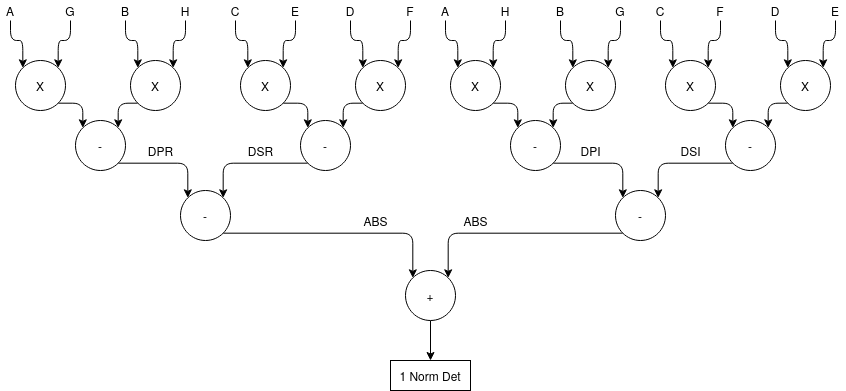

The diagram above was exported from draw.io. Its source (the exported page's mxGraphModel, read from the mxfile embedded in the PNG):
<mxGraphModel dx="1240" dy="649" grid="1" gridSize="10" guides="1" tooltips="1" connect="1" arrows="1" fold="1" page="1" pageScale="1" pageWidth="850" pageHeight="1100" math="0" shadow="0">
  <root>
    <mxCell id="0" />
    <mxCell id="1" parent="0" />
    <mxCell id="D-Q3n-8ianRpLx5K1nwU-28" style="edgeStyle=orthogonalEdgeStyle;rounded=1;orthogonalLoop=1;jettySize=auto;html=1;exitX=1;exitY=1;exitDx=0;exitDy=0;entryX=0;entryY=0;entryDx=0;entryDy=0;" edge="1" parent="1" source="D-Q3n-8ianRpLx5K1nwU-2" target="D-Q3n-8ianRpLx5K1nwU-26">
      <mxGeometry relative="1" as="geometry" />
    </mxCell>
    <mxCell id="D-Q3n-8ianRpLx5K1nwU-2" value="X" style="ellipse;whiteSpace=wrap;html=1;aspect=fixed;" vertex="1" parent="1">
      <mxGeometry x="70" y="180" width="50" height="50" as="geometry" />
    </mxCell>
    <mxCell id="D-Q3n-8ianRpLx5K1nwU-12" style="edgeStyle=orthogonalEdgeStyle;orthogonalLoop=1;jettySize=auto;html=1;exitX=0.5;exitY=1;exitDx=0;exitDy=0;entryX=0;entryY=0;entryDx=0;entryDy=0;rounded=1;" edge="1" parent="1" source="D-Q3n-8ianRpLx5K1nwU-3" target="D-Q3n-8ianRpLx5K1nwU-2">
      <mxGeometry relative="1" as="geometry" />
    </mxCell>
    <mxCell id="D-Q3n-8ianRpLx5K1nwU-3" value="A" style="text;html=1;strokeColor=none;fillColor=none;align=center;verticalAlign=middle;whiteSpace=wrap;rounded=0;" vertex="1" parent="1">
      <mxGeometry x="55" y="120" width="20" height="20" as="geometry" />
    </mxCell>
    <mxCell id="D-Q3n-8ianRpLx5K1nwU-13" style="edgeStyle=orthogonalEdgeStyle;rounded=1;orthogonalLoop=1;jettySize=auto;html=1;exitX=0.5;exitY=1;exitDx=0;exitDy=0;entryX=1;entryY=0;entryDx=0;entryDy=0;" edge="1" parent="1" source="D-Q3n-8ianRpLx5K1nwU-4" target="D-Q3n-8ianRpLx5K1nwU-2">
      <mxGeometry relative="1" as="geometry" />
    </mxCell>
    <mxCell id="D-Q3n-8ianRpLx5K1nwU-4" value="G" style="text;html=1;strokeColor=none;fillColor=none;align=center;verticalAlign=middle;whiteSpace=wrap;rounded=0;" vertex="1" parent="1">
      <mxGeometry x="115" y="120" width="20" height="20" as="geometry" />
    </mxCell>
    <mxCell id="D-Q3n-8ianRpLx5K1nwU-14" style="edgeStyle=orthogonalEdgeStyle;rounded=1;orthogonalLoop=1;jettySize=auto;html=1;exitX=0.5;exitY=1;exitDx=0;exitDy=0;entryX=0;entryY=0;entryDx=0;entryDy=0;" edge="1" parent="1" source="D-Q3n-8ianRpLx5K1nwU-5" target="D-Q3n-8ianRpLx5K1nwU-10">
      <mxGeometry relative="1" as="geometry" />
    </mxCell>
    <mxCell id="D-Q3n-8ianRpLx5K1nwU-5" value="B" style="text;html=1;strokeColor=none;fillColor=none;align=center;verticalAlign=middle;whiteSpace=wrap;rounded=0;" vertex="1" parent="1">
      <mxGeometry x="170" y="120" width="20" height="20" as="geometry" />
    </mxCell>
    <mxCell id="D-Q3n-8ianRpLx5K1nwU-15" style="edgeStyle=orthogonalEdgeStyle;rounded=1;orthogonalLoop=1;jettySize=auto;html=1;exitX=0.5;exitY=1;exitDx=0;exitDy=0;entryX=1;entryY=0;entryDx=0;entryDy=0;" edge="1" parent="1" source="D-Q3n-8ianRpLx5K1nwU-6" target="D-Q3n-8ianRpLx5K1nwU-10">
      <mxGeometry relative="1" as="geometry" />
    </mxCell>
    <mxCell id="D-Q3n-8ianRpLx5K1nwU-6" value="H" style="text;html=1;strokeColor=none;fillColor=none;align=center;verticalAlign=middle;whiteSpace=wrap;rounded=0;" vertex="1" parent="1">
      <mxGeometry x="230" y="120" width="20" height="20" as="geometry" />
    </mxCell>
    <mxCell id="D-Q3n-8ianRpLx5K1nwU-30" style="edgeStyle=orthogonalEdgeStyle;rounded=1;orthogonalLoop=1;jettySize=auto;html=1;exitX=0;exitY=1;exitDx=0;exitDy=0;entryX=1;entryY=0;entryDx=0;entryDy=0;" edge="1" parent="1" source="D-Q3n-8ianRpLx5K1nwU-10" target="D-Q3n-8ianRpLx5K1nwU-26">
      <mxGeometry relative="1" as="geometry" />
    </mxCell>
    <mxCell id="D-Q3n-8ianRpLx5K1nwU-10" value="X" style="ellipse;whiteSpace=wrap;html=1;aspect=fixed;" vertex="1" parent="1">
      <mxGeometry x="185" y="180" width="50" height="50" as="geometry" />
    </mxCell>
    <mxCell id="D-Q3n-8ianRpLx5K1nwU-31" style="edgeStyle=orthogonalEdgeStyle;rounded=1;orthogonalLoop=1;jettySize=auto;html=1;exitX=1;exitY=1;exitDx=0;exitDy=0;entryX=0;entryY=0;entryDx=0;entryDy=0;" edge="1" parent="1" source="D-Q3n-8ianRpLx5K1nwU-16" target="D-Q3n-8ianRpLx5K1nwU-27">
      <mxGeometry relative="1" as="geometry" />
    </mxCell>
    <mxCell id="D-Q3n-8ianRpLx5K1nwU-16" value="X" style="ellipse;whiteSpace=wrap;html=1;aspect=fixed;" vertex="1" parent="1">
      <mxGeometry x="505" y="180" width="50" height="50" as="geometry" />
    </mxCell>
    <mxCell id="D-Q3n-8ianRpLx5K1nwU-17" style="edgeStyle=orthogonalEdgeStyle;orthogonalLoop=1;jettySize=auto;html=1;exitX=0.5;exitY=1;exitDx=0;exitDy=0;entryX=0;entryY=0;entryDx=0;entryDy=0;rounded=1;" edge="1" parent="1" source="D-Q3n-8ianRpLx5K1nwU-18" target="D-Q3n-8ianRpLx5K1nwU-16">
      <mxGeometry relative="1" as="geometry" />
    </mxCell>
    <mxCell id="D-Q3n-8ianRpLx5K1nwU-18" value="A" style="text;html=1;strokeColor=none;fillColor=none;align=center;verticalAlign=middle;whiteSpace=wrap;rounded=0;" vertex="1" parent="1">
      <mxGeometry x="490" y="120" width="20" height="20" as="geometry" />
    </mxCell>
    <mxCell id="D-Q3n-8ianRpLx5K1nwU-19" style="edgeStyle=orthogonalEdgeStyle;rounded=1;orthogonalLoop=1;jettySize=auto;html=1;exitX=0.5;exitY=1;exitDx=0;exitDy=0;entryX=1;entryY=0;entryDx=0;entryDy=0;" edge="1" parent="1" source="D-Q3n-8ianRpLx5K1nwU-20" target="D-Q3n-8ianRpLx5K1nwU-16">
      <mxGeometry relative="1" as="geometry" />
    </mxCell>
    <mxCell id="D-Q3n-8ianRpLx5K1nwU-20" value="H" style="text;html=1;strokeColor=none;fillColor=none;align=center;verticalAlign=middle;whiteSpace=wrap;rounded=0;" vertex="1" parent="1">
      <mxGeometry x="550" y="120" width="20" height="20" as="geometry" />
    </mxCell>
    <mxCell id="D-Q3n-8ianRpLx5K1nwU-21" style="edgeStyle=orthogonalEdgeStyle;rounded=1;orthogonalLoop=1;jettySize=auto;html=1;exitX=0.5;exitY=1;exitDx=0;exitDy=0;entryX=0;entryY=0;entryDx=0;entryDy=0;" edge="1" parent="1" source="D-Q3n-8ianRpLx5K1nwU-22" target="D-Q3n-8ianRpLx5K1nwU-25">
      <mxGeometry relative="1" as="geometry" />
    </mxCell>
    <mxCell id="D-Q3n-8ianRpLx5K1nwU-22" value="B" style="text;html=1;strokeColor=none;fillColor=none;align=center;verticalAlign=middle;whiteSpace=wrap;rounded=0;" vertex="1" parent="1">
      <mxGeometry x="605" y="120" width="20" height="20" as="geometry" />
    </mxCell>
    <mxCell id="D-Q3n-8ianRpLx5K1nwU-23" style="edgeStyle=orthogonalEdgeStyle;rounded=1;orthogonalLoop=1;jettySize=auto;html=1;exitX=0.5;exitY=1;exitDx=0;exitDy=0;entryX=1;entryY=0;entryDx=0;entryDy=0;" edge="1" parent="1" source="D-Q3n-8ianRpLx5K1nwU-24" target="D-Q3n-8ianRpLx5K1nwU-25">
      <mxGeometry relative="1" as="geometry" />
    </mxCell>
    <mxCell id="D-Q3n-8ianRpLx5K1nwU-24" value="G" style="text;html=1;strokeColor=none;fillColor=none;align=center;verticalAlign=middle;whiteSpace=wrap;rounded=0;" vertex="1" parent="1">
      <mxGeometry x="665" y="120" width="20" height="20" as="geometry" />
    </mxCell>
    <mxCell id="D-Q3n-8ianRpLx5K1nwU-32" style="edgeStyle=orthogonalEdgeStyle;rounded=1;orthogonalLoop=1;jettySize=auto;html=1;exitX=0;exitY=1;exitDx=0;exitDy=0;entryX=1;entryY=0;entryDx=0;entryDy=0;" edge="1" parent="1" source="D-Q3n-8ianRpLx5K1nwU-25" target="D-Q3n-8ianRpLx5K1nwU-27">
      <mxGeometry relative="1" as="geometry" />
    </mxCell>
    <mxCell id="D-Q3n-8ianRpLx5K1nwU-25" value="X" style="ellipse;whiteSpace=wrap;html=1;aspect=fixed;" vertex="1" parent="1">
      <mxGeometry x="620" y="180" width="50" height="50" as="geometry" />
    </mxCell>
    <mxCell id="D-Q3n-8ianRpLx5K1nwU-60" style="edgeStyle=orthogonalEdgeStyle;rounded=1;orthogonalLoop=1;jettySize=auto;html=1;exitX=1;exitY=1;exitDx=0;exitDy=0;entryX=0;entryY=0;entryDx=0;entryDy=0;" edge="1" parent="1" source="D-Q3n-8ianRpLx5K1nwU-26" target="D-Q3n-8ianRpLx5K1nwU-59">
      <mxGeometry relative="1" as="geometry" />
    </mxCell>
    <mxCell id="D-Q3n-8ianRpLx5K1nwU-26" value="-" style="ellipse;whiteSpace=wrap;html=1;aspect=fixed;" vertex="1" parent="1">
      <mxGeometry x="130" y="240" width="50" height="50" as="geometry" />
    </mxCell>
    <mxCell id="D-Q3n-8ianRpLx5K1nwU-64" style="edgeStyle=orthogonalEdgeStyle;rounded=1;orthogonalLoop=1;jettySize=auto;html=1;exitX=1;exitY=1;exitDx=0;exitDy=0;entryX=0;entryY=0;entryDx=0;entryDy=0;" edge="1" parent="1" source="D-Q3n-8ianRpLx5K1nwU-27" target="D-Q3n-8ianRpLx5K1nwU-62">
      <mxGeometry relative="1" as="geometry" />
    </mxCell>
    <mxCell id="D-Q3n-8ianRpLx5K1nwU-27" value="-" style="ellipse;whiteSpace=wrap;html=1;aspect=fixed;" vertex="1" parent="1">
      <mxGeometry x="565" y="240" width="50" height="50" as="geometry" />
    </mxCell>
    <mxCell id="D-Q3n-8ianRpLx5K1nwU-33" style="edgeStyle=orthogonalEdgeStyle;rounded=1;orthogonalLoop=1;jettySize=auto;html=1;exitX=1;exitY=1;exitDx=0;exitDy=0;entryX=0;entryY=0;entryDx=0;entryDy=0;" edge="1" parent="1" source="D-Q3n-8ianRpLx5K1nwU-34" target="D-Q3n-8ianRpLx5K1nwU-57">
      <mxGeometry relative="1" as="geometry" />
    </mxCell>
    <mxCell id="D-Q3n-8ianRpLx5K1nwU-34" value="X" style="ellipse;whiteSpace=wrap;html=1;aspect=fixed;" vertex="1" parent="1">
      <mxGeometry x="295" y="180" width="50" height="50" as="geometry" />
    </mxCell>
    <mxCell id="D-Q3n-8ianRpLx5K1nwU-35" style="edgeStyle=orthogonalEdgeStyle;orthogonalLoop=1;jettySize=auto;html=1;exitX=0.5;exitY=1;exitDx=0;exitDy=0;entryX=0;entryY=0;entryDx=0;entryDy=0;rounded=1;" edge="1" parent="1" source="D-Q3n-8ianRpLx5K1nwU-36" target="D-Q3n-8ianRpLx5K1nwU-34">
      <mxGeometry relative="1" as="geometry" />
    </mxCell>
    <mxCell id="D-Q3n-8ianRpLx5K1nwU-36" value="C" style="text;html=1;strokeColor=none;fillColor=none;align=center;verticalAlign=middle;whiteSpace=wrap;rounded=0;" vertex="1" parent="1">
      <mxGeometry x="280" y="120" width="20" height="20" as="geometry" />
    </mxCell>
    <mxCell id="D-Q3n-8ianRpLx5K1nwU-37" style="edgeStyle=orthogonalEdgeStyle;rounded=1;orthogonalLoop=1;jettySize=auto;html=1;exitX=0.5;exitY=1;exitDx=0;exitDy=0;entryX=1;entryY=0;entryDx=0;entryDy=0;" edge="1" parent="1" source="D-Q3n-8ianRpLx5K1nwU-38" target="D-Q3n-8ianRpLx5K1nwU-34">
      <mxGeometry relative="1" as="geometry" />
    </mxCell>
    <mxCell id="D-Q3n-8ianRpLx5K1nwU-38" value="E" style="text;html=1;strokeColor=none;fillColor=none;align=center;verticalAlign=middle;whiteSpace=wrap;rounded=0;" vertex="1" parent="1">
      <mxGeometry x="340" y="120" width="20" height="20" as="geometry" />
    </mxCell>
    <mxCell id="D-Q3n-8ianRpLx5K1nwU-39" style="edgeStyle=orthogonalEdgeStyle;rounded=1;orthogonalLoop=1;jettySize=auto;html=1;exitX=0.5;exitY=1;exitDx=0;exitDy=0;entryX=0;entryY=0;entryDx=0;entryDy=0;" edge="1" parent="1" source="D-Q3n-8ianRpLx5K1nwU-40" target="D-Q3n-8ianRpLx5K1nwU-44">
      <mxGeometry relative="1" as="geometry" />
    </mxCell>
    <mxCell id="D-Q3n-8ianRpLx5K1nwU-40" value="D" style="text;html=1;strokeColor=none;fillColor=none;align=center;verticalAlign=middle;whiteSpace=wrap;rounded=0;" vertex="1" parent="1">
      <mxGeometry x="395" y="120" width="20" height="20" as="geometry" />
    </mxCell>
    <mxCell id="D-Q3n-8ianRpLx5K1nwU-41" style="edgeStyle=orthogonalEdgeStyle;rounded=1;orthogonalLoop=1;jettySize=auto;html=1;exitX=0.5;exitY=1;exitDx=0;exitDy=0;entryX=1;entryY=0;entryDx=0;entryDy=0;" edge="1" parent="1" source="D-Q3n-8ianRpLx5K1nwU-42" target="D-Q3n-8ianRpLx5K1nwU-44">
      <mxGeometry relative="1" as="geometry" />
    </mxCell>
    <mxCell id="D-Q3n-8ianRpLx5K1nwU-42" value="F" style="text;html=1;strokeColor=none;fillColor=none;align=center;verticalAlign=middle;whiteSpace=wrap;rounded=0;" vertex="1" parent="1">
      <mxGeometry x="455" y="120" width="20" height="20" as="geometry" />
    </mxCell>
    <mxCell id="D-Q3n-8ianRpLx5K1nwU-43" style="edgeStyle=orthogonalEdgeStyle;rounded=1;orthogonalLoop=1;jettySize=auto;html=1;exitX=0;exitY=1;exitDx=0;exitDy=0;entryX=1;entryY=0;entryDx=0;entryDy=0;" edge="1" parent="1" source="D-Q3n-8ianRpLx5K1nwU-44" target="D-Q3n-8ianRpLx5K1nwU-57">
      <mxGeometry relative="1" as="geometry" />
    </mxCell>
    <mxCell id="D-Q3n-8ianRpLx5K1nwU-44" value="X" style="ellipse;whiteSpace=wrap;html=1;aspect=fixed;" vertex="1" parent="1">
      <mxGeometry x="410" y="180" width="50" height="50" as="geometry" />
    </mxCell>
    <mxCell id="D-Q3n-8ianRpLx5K1nwU-45" style="edgeStyle=orthogonalEdgeStyle;rounded=1;orthogonalLoop=1;jettySize=auto;html=1;exitX=1;exitY=1;exitDx=0;exitDy=0;entryX=0;entryY=0;entryDx=0;entryDy=0;" edge="1" parent="1" source="D-Q3n-8ianRpLx5K1nwU-46" target="D-Q3n-8ianRpLx5K1nwU-58">
      <mxGeometry relative="1" as="geometry" />
    </mxCell>
    <mxCell id="D-Q3n-8ianRpLx5K1nwU-46" value="X" style="ellipse;whiteSpace=wrap;html=1;aspect=fixed;" vertex="1" parent="1">
      <mxGeometry x="720" y="180" width="50" height="50" as="geometry" />
    </mxCell>
    <mxCell id="D-Q3n-8ianRpLx5K1nwU-47" style="edgeStyle=orthogonalEdgeStyle;orthogonalLoop=1;jettySize=auto;html=1;exitX=0.5;exitY=1;exitDx=0;exitDy=0;entryX=0;entryY=0;entryDx=0;entryDy=0;rounded=1;" edge="1" parent="1" source="D-Q3n-8ianRpLx5K1nwU-48" target="D-Q3n-8ianRpLx5K1nwU-46">
      <mxGeometry relative="1" as="geometry" />
    </mxCell>
    <mxCell id="D-Q3n-8ianRpLx5K1nwU-48" value="C" style="text;html=1;strokeColor=none;fillColor=none;align=center;verticalAlign=middle;whiteSpace=wrap;rounded=0;" vertex="1" parent="1">
      <mxGeometry x="705" y="120" width="20" height="20" as="geometry" />
    </mxCell>
    <mxCell id="D-Q3n-8ianRpLx5K1nwU-49" style="edgeStyle=orthogonalEdgeStyle;rounded=1;orthogonalLoop=1;jettySize=auto;html=1;exitX=0.5;exitY=1;exitDx=0;exitDy=0;entryX=1;entryY=0;entryDx=0;entryDy=0;" edge="1" parent="1" source="D-Q3n-8ianRpLx5K1nwU-50" target="D-Q3n-8ianRpLx5K1nwU-46">
      <mxGeometry relative="1" as="geometry" />
    </mxCell>
    <mxCell id="D-Q3n-8ianRpLx5K1nwU-50" value="F" style="text;html=1;strokeColor=none;fillColor=none;align=center;verticalAlign=middle;whiteSpace=wrap;rounded=0;" vertex="1" parent="1">
      <mxGeometry x="765" y="120" width="20" height="20" as="geometry" />
    </mxCell>
    <mxCell id="D-Q3n-8ianRpLx5K1nwU-51" style="edgeStyle=orthogonalEdgeStyle;rounded=1;orthogonalLoop=1;jettySize=auto;html=1;exitX=0.5;exitY=1;exitDx=0;exitDy=0;entryX=0;entryY=0;entryDx=0;entryDy=0;" edge="1" parent="1" source="D-Q3n-8ianRpLx5K1nwU-52" target="D-Q3n-8ianRpLx5K1nwU-56">
      <mxGeometry relative="1" as="geometry" />
    </mxCell>
    <mxCell id="D-Q3n-8ianRpLx5K1nwU-52" value="D" style="text;html=1;strokeColor=none;fillColor=none;align=center;verticalAlign=middle;whiteSpace=wrap;rounded=0;" vertex="1" parent="1">
      <mxGeometry x="820" y="120" width="20" height="20" as="geometry" />
    </mxCell>
    <mxCell id="D-Q3n-8ianRpLx5K1nwU-53" style="edgeStyle=orthogonalEdgeStyle;rounded=1;orthogonalLoop=1;jettySize=auto;html=1;exitX=0.5;exitY=1;exitDx=0;exitDy=0;entryX=1;entryY=0;entryDx=0;entryDy=0;" edge="1" parent="1" source="D-Q3n-8ianRpLx5K1nwU-54" target="D-Q3n-8ianRpLx5K1nwU-56">
      <mxGeometry relative="1" as="geometry" />
    </mxCell>
    <mxCell id="D-Q3n-8ianRpLx5K1nwU-54" value="E" style="text;html=1;strokeColor=none;fillColor=none;align=center;verticalAlign=middle;whiteSpace=wrap;rounded=0;" vertex="1" parent="1">
      <mxGeometry x="880" y="120" width="20" height="20" as="geometry" />
    </mxCell>
    <mxCell id="D-Q3n-8ianRpLx5K1nwU-55" style="edgeStyle=orthogonalEdgeStyle;rounded=1;orthogonalLoop=1;jettySize=auto;html=1;exitX=0;exitY=1;exitDx=0;exitDy=0;entryX=1;entryY=0;entryDx=0;entryDy=0;" edge="1" parent="1" source="D-Q3n-8ianRpLx5K1nwU-56" target="D-Q3n-8ianRpLx5K1nwU-58">
      <mxGeometry relative="1" as="geometry" />
    </mxCell>
    <mxCell id="D-Q3n-8ianRpLx5K1nwU-56" value="X" style="ellipse;whiteSpace=wrap;html=1;aspect=fixed;" vertex="1" parent="1">
      <mxGeometry x="835" y="180" width="50" height="50" as="geometry" />
    </mxCell>
    <mxCell id="D-Q3n-8ianRpLx5K1nwU-61" style="edgeStyle=orthogonalEdgeStyle;rounded=1;orthogonalLoop=1;jettySize=auto;html=1;exitX=0;exitY=1;exitDx=0;exitDy=0;entryX=1;entryY=0;entryDx=0;entryDy=0;" edge="1" parent="1" source="D-Q3n-8ianRpLx5K1nwU-57" target="D-Q3n-8ianRpLx5K1nwU-59">
      <mxGeometry relative="1" as="geometry" />
    </mxCell>
    <mxCell id="D-Q3n-8ianRpLx5K1nwU-57" value="-" style="ellipse;whiteSpace=wrap;html=1;aspect=fixed;" vertex="1" parent="1">
      <mxGeometry x="355" y="240" width="50" height="50" as="geometry" />
    </mxCell>
    <mxCell id="D-Q3n-8ianRpLx5K1nwU-65" style="edgeStyle=orthogonalEdgeStyle;rounded=1;orthogonalLoop=1;jettySize=auto;html=1;exitX=0;exitY=1;exitDx=0;exitDy=0;entryX=1;entryY=0;entryDx=0;entryDy=0;" edge="1" parent="1" source="D-Q3n-8ianRpLx5K1nwU-58" target="D-Q3n-8ianRpLx5K1nwU-62">
      <mxGeometry relative="1" as="geometry" />
    </mxCell>
    <mxCell id="D-Q3n-8ianRpLx5K1nwU-58" value="-" style="ellipse;whiteSpace=wrap;html=1;aspect=fixed;" vertex="1" parent="1">
      <mxGeometry x="780" y="240" width="50" height="50" as="geometry" />
    </mxCell>
    <mxCell id="D-Q3n-8ianRpLx5K1nwU-67" style="edgeStyle=orthogonalEdgeStyle;rounded=1;orthogonalLoop=1;jettySize=auto;html=1;exitX=1;exitY=1;exitDx=0;exitDy=0;entryX=0;entryY=0;entryDx=0;entryDy=0;" edge="1" parent="1" source="D-Q3n-8ianRpLx5K1nwU-59" target="D-Q3n-8ianRpLx5K1nwU-66">
      <mxGeometry relative="1" as="geometry" />
    </mxCell>
    <mxCell id="D-Q3n-8ianRpLx5K1nwU-59" value="-" style="ellipse;whiteSpace=wrap;html=1;aspect=fixed;" vertex="1" parent="1">
      <mxGeometry x="235" y="310" width="50" height="50" as="geometry" />
    </mxCell>
    <mxCell id="D-Q3n-8ianRpLx5K1nwU-68" style="edgeStyle=orthogonalEdgeStyle;rounded=1;orthogonalLoop=1;jettySize=auto;html=1;exitX=0;exitY=1;exitDx=0;exitDy=0;entryX=1;entryY=0;entryDx=0;entryDy=0;" edge="1" parent="1" source="D-Q3n-8ianRpLx5K1nwU-62" target="D-Q3n-8ianRpLx5K1nwU-66">
      <mxGeometry relative="1" as="geometry" />
    </mxCell>
    <mxCell id="D-Q3n-8ianRpLx5K1nwU-62" value="-" style="ellipse;whiteSpace=wrap;html=1;aspect=fixed;" vertex="1" parent="1">
      <mxGeometry x="670" y="310" width="50" height="50" as="geometry" />
    </mxCell>
    <mxCell id="D-Q3n-8ianRpLx5K1nwU-76" style="edgeStyle=orthogonalEdgeStyle;rounded=1;orthogonalLoop=1;jettySize=auto;html=1;exitX=0.5;exitY=1;exitDx=0;exitDy=0;entryX=0.5;entryY=0;entryDx=0;entryDy=0;" edge="1" parent="1" source="D-Q3n-8ianRpLx5K1nwU-66" target="D-Q3n-8ianRpLx5K1nwU-75">
      <mxGeometry relative="1" as="geometry" />
    </mxCell>
    <mxCell id="D-Q3n-8ianRpLx5K1nwU-66" value="+" style="ellipse;whiteSpace=wrap;html=1;aspect=fixed;" vertex="1" parent="1">
      <mxGeometry x="460" y="390" width="50" height="50" as="geometry" />
    </mxCell>
    <mxCell id="D-Q3n-8ianRpLx5K1nwU-69" value="DPR" style="text;html=1;align=center;verticalAlign=middle;resizable=0;points=[];autosize=1;" vertex="1" parent="1">
      <mxGeometry x="195" y="260" width="40" height="20" as="geometry" />
    </mxCell>
    <mxCell id="D-Q3n-8ianRpLx5K1nwU-70" value="DSR" style="text;html=1;align=center;verticalAlign=middle;resizable=0;points=[];autosize=1;" vertex="1" parent="1">
      <mxGeometry x="295" y="260" width="40" height="20" as="geometry" />
    </mxCell>
    <mxCell id="D-Q3n-8ianRpLx5K1nwU-71" value="DPI" style="text;html=1;align=center;verticalAlign=middle;resizable=0;points=[];autosize=1;" vertex="1" parent="1">
      <mxGeometry x="625" y="260" width="40" height="20" as="geometry" />
    </mxCell>
    <mxCell id="D-Q3n-8ianRpLx5K1nwU-72" value="DSI" style="text;html=1;align=center;verticalAlign=middle;resizable=0;points=[];autosize=1;" vertex="1" parent="1">
      <mxGeometry x="725" y="260" width="40" height="20" as="geometry" />
    </mxCell>
    <mxCell id="D-Q3n-8ianRpLx5K1nwU-73" value="ABS" style="text;html=1;align=center;verticalAlign=middle;resizable=0;points=[];autosize=1;" vertex="1" parent="1">
      <mxGeometry x="410" y="330" width="40" height="20" as="geometry" />
    </mxCell>
    <mxCell id="D-Q3n-8ianRpLx5K1nwU-74" value="ABS" style="text;html=1;align=center;verticalAlign=middle;resizable=0;points=[];autosize=1;" vertex="1" parent="1">
      <mxGeometry x="510" y="330" width="40" height="20" as="geometry" />
    </mxCell>
    <mxCell id="D-Q3n-8ianRpLx5K1nwU-75" value="1 Norm Det" style="rounded=0;whiteSpace=wrap;html=1;" vertex="1" parent="1">
      <mxGeometry x="445" y="480" width="80" height="30" as="geometry" />
    </mxCell>
  </root>
</mxGraphModel>